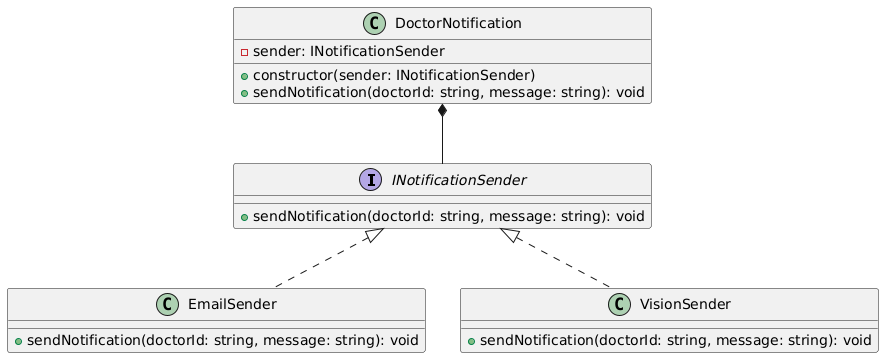

The diagram above was rendered by PlantUML. Its source (embedded in the PNG):
@startuml
interface INotificationSender {
  + sendNotification(doctorId: string, message: string): void
}

class EmailSender implements INotificationSender {
  + sendNotification(doctorId: string, message: string): void
}

class VisionSender implements INotificationSender {
  + sendNotification(doctorId: string, message: string): void
}

class DoctorNotification {
  - sender: INotificationSender
  + constructor(sender: INotificationSender)
  + sendNotification(doctorId: string, message: string): void
}

DoctorNotification *-- INotificationSender
@enduml